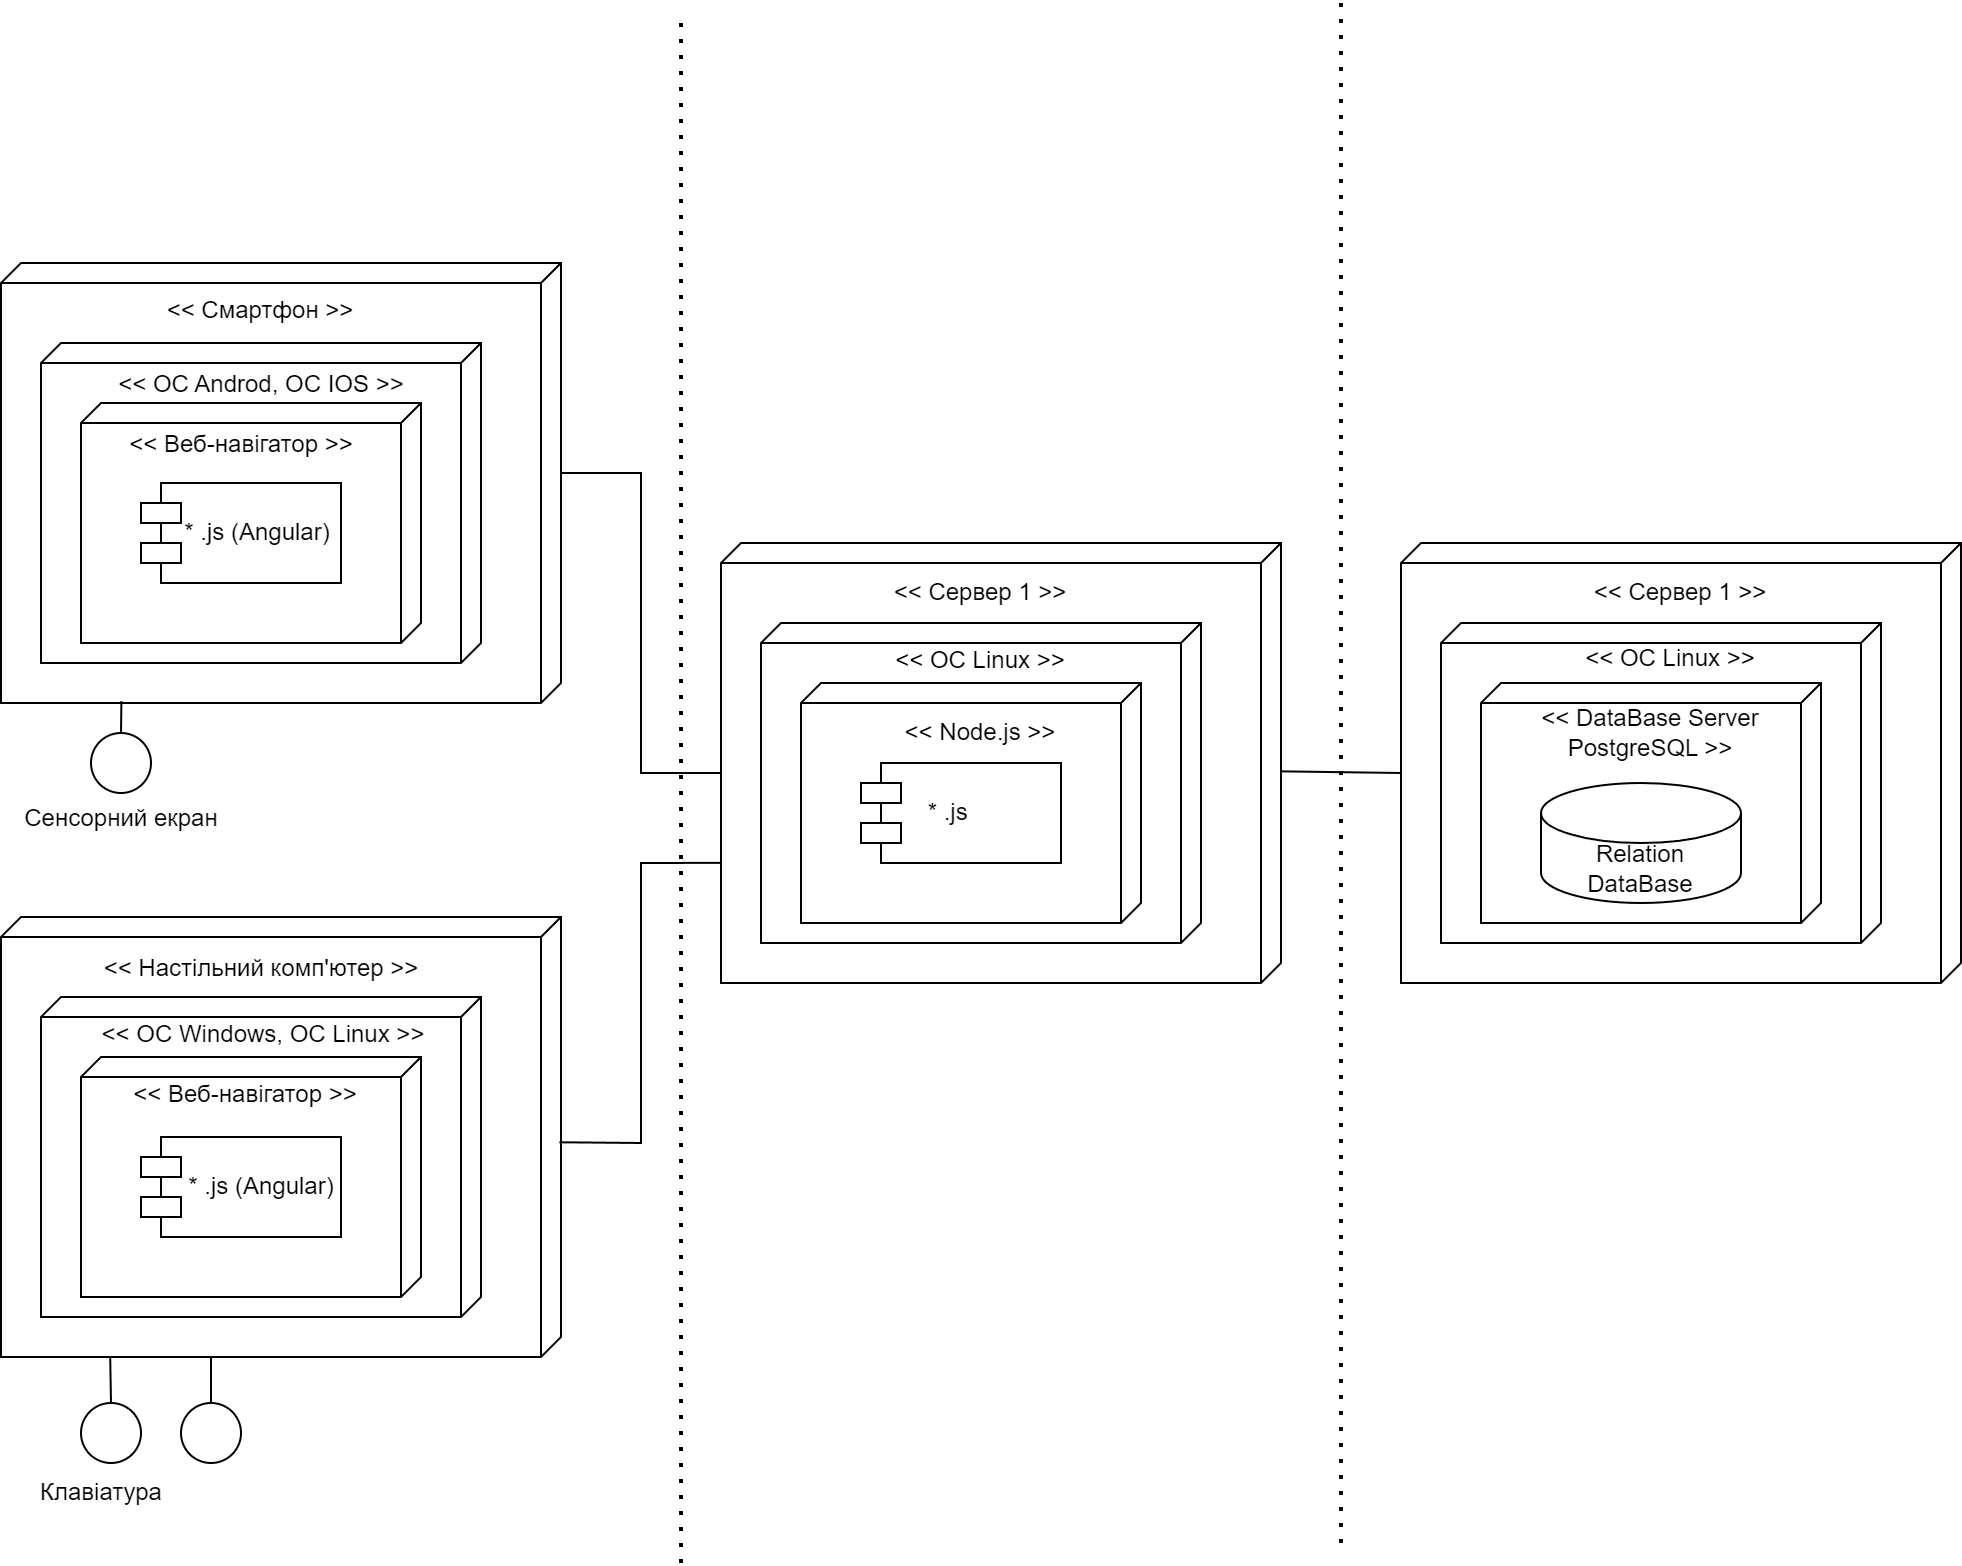

The diagram above was exported from draw.io. Its source (the exported page's mxGraphModel, read from the mxfile embedded in the PNG):
<mxGraphModel dx="1213" dy="1083" grid="1" gridSize="10" guides="1" tooltips="1" connect="1" arrows="1" fold="1" page="1" pageScale="1" pageWidth="827" pageHeight="1169" math="0" shadow="0">
  <root>
    <mxCell id="0" />
    <mxCell id="1" parent="0" />
    <mxCell id="Pg6PuxCq_xAhj1-MX81g-16" value="" style="group" vertex="1" connectable="0" parent="1">
      <mxGeometry x="120" y="200" width="280" height="220" as="geometry" />
    </mxCell>
    <mxCell id="Pg6PuxCq_xAhj1-MX81g-2" value="" style="verticalAlign=top;align=left;spacingTop=8;spacingLeft=2;spacingRight=12;shape=cube;size=10;direction=south;fontStyle=4;html=1;whiteSpace=wrap;" vertex="1" parent="Pg6PuxCq_xAhj1-MX81g-16">
      <mxGeometry width="280" height="220" as="geometry" />
    </mxCell>
    <mxCell id="Pg6PuxCq_xAhj1-MX81g-3" value="" style="verticalAlign=top;align=left;spacingTop=8;spacingLeft=2;spacingRight=12;shape=cube;size=10;direction=south;fontStyle=4;html=1;whiteSpace=wrap;" vertex="1" parent="Pg6PuxCq_xAhj1-MX81g-16">
      <mxGeometry x="20" y="40" width="220" height="160" as="geometry" />
    </mxCell>
    <mxCell id="Pg6PuxCq_xAhj1-MX81g-4" value="" style="verticalAlign=top;align=left;spacingTop=8;spacingLeft=2;spacingRight=12;shape=cube;size=10;direction=south;fontStyle=4;html=1;whiteSpace=wrap;" vertex="1" parent="Pg6PuxCq_xAhj1-MX81g-16">
      <mxGeometry x="40" y="70" width="170" height="120" as="geometry" />
    </mxCell>
    <mxCell id="Pg6PuxCq_xAhj1-MX81g-6" value="" style="shape=module;align=left;spacingLeft=20;align=center;verticalAlign=top;whiteSpace=wrap;html=1;" vertex="1" parent="Pg6PuxCq_xAhj1-MX81g-16">
      <mxGeometry x="70" y="110" width="100" height="50" as="geometry" />
    </mxCell>
    <mxCell id="Pg6PuxCq_xAhj1-MX81g-72" value="&lt;div&gt;&amp;lt;&amp;lt; Смартфон &amp;gt;&amp;gt;&lt;/div&gt;&lt;div&gt;&lt;br&gt;&lt;/div&gt;" style="text;html=1;strokeColor=none;fillColor=none;align=center;verticalAlign=middle;whiteSpace=wrap;rounded=0;" vertex="1" parent="Pg6PuxCq_xAhj1-MX81g-16">
      <mxGeometry x="65" y="16" width="130" height="30" as="geometry" />
    </mxCell>
    <mxCell id="Pg6PuxCq_xAhj1-MX81g-74" value="&lt;div&gt;&amp;lt;&amp;lt; OC Androd, OC IOS &amp;gt;&amp;gt;&lt;/div&gt;" style="text;html=1;align=center;verticalAlign=middle;resizable=0;points=[];autosize=1;strokeColor=none;fillColor=none;" vertex="1" parent="Pg6PuxCq_xAhj1-MX81g-16">
      <mxGeometry x="45" y="46" width="170" height="30" as="geometry" />
    </mxCell>
    <mxCell id="Pg6PuxCq_xAhj1-MX81g-75" value="&lt;div&gt;&amp;lt;&amp;lt; Веб-навігатор &amp;gt;&amp;gt;&lt;/div&gt;" style="text;html=1;align=center;verticalAlign=middle;resizable=0;points=[];autosize=1;strokeColor=none;fillColor=none;" vertex="1" parent="Pg6PuxCq_xAhj1-MX81g-16">
      <mxGeometry x="50" y="76" width="140" height="30" as="geometry" />
    </mxCell>
    <mxCell id="Pg6PuxCq_xAhj1-MX81g-76" value="&lt;div&gt;* .js (Angular)&lt;/div&gt;" style="text;html=1;align=center;verticalAlign=middle;resizable=0;points=[];autosize=1;strokeColor=none;fillColor=none;" vertex="1" parent="Pg6PuxCq_xAhj1-MX81g-16">
      <mxGeometry x="78" y="120" width="100" height="30" as="geometry" />
    </mxCell>
    <mxCell id="Pg6PuxCq_xAhj1-MX81g-23" value="" style="group" vertex="1" connectable="0" parent="1">
      <mxGeometry x="120" y="527" width="280" height="220" as="geometry" />
    </mxCell>
    <mxCell id="Pg6PuxCq_xAhj1-MX81g-24" value="" style="verticalAlign=top;align=left;spacingTop=8;spacingLeft=2;spacingRight=12;shape=cube;size=10;direction=south;fontStyle=4;html=1;whiteSpace=wrap;" vertex="1" parent="Pg6PuxCq_xAhj1-MX81g-23">
      <mxGeometry width="280" height="220" as="geometry" />
    </mxCell>
    <mxCell id="Pg6PuxCq_xAhj1-MX81g-25" value="" style="verticalAlign=top;align=left;spacingTop=8;spacingLeft=2;spacingRight=12;shape=cube;size=10;direction=south;fontStyle=4;html=1;whiteSpace=wrap;" vertex="1" parent="Pg6PuxCq_xAhj1-MX81g-23">
      <mxGeometry x="20" y="40" width="220" height="160" as="geometry" />
    </mxCell>
    <mxCell id="Pg6PuxCq_xAhj1-MX81g-26" value="" style="verticalAlign=top;align=left;spacingTop=8;spacingLeft=2;spacingRight=12;shape=cube;size=10;direction=south;fontStyle=4;html=1;whiteSpace=wrap;" vertex="1" parent="Pg6PuxCq_xAhj1-MX81g-23">
      <mxGeometry x="40" y="70" width="170" height="120" as="geometry" />
    </mxCell>
    <mxCell id="Pg6PuxCq_xAhj1-MX81g-27" value="" style="shape=module;align=left;spacingLeft=20;align=center;verticalAlign=top;whiteSpace=wrap;html=1;" vertex="1" parent="Pg6PuxCq_xAhj1-MX81g-23">
      <mxGeometry x="70" y="110" width="100" height="50" as="geometry" />
    </mxCell>
    <mxCell id="Pg6PuxCq_xAhj1-MX81g-77" value="&lt;div&gt;&amp;lt;&amp;lt; Веб-навігатор &amp;gt;&amp;gt;&lt;/div&gt;" style="text;html=1;align=center;verticalAlign=middle;resizable=0;points=[];autosize=1;strokeColor=none;fillColor=none;" vertex="1" parent="Pg6PuxCq_xAhj1-MX81g-23">
      <mxGeometry x="52" y="74" width="140" height="30" as="geometry" />
    </mxCell>
    <mxCell id="Pg6PuxCq_xAhj1-MX81g-78" value="&lt;div&gt;* .js (Angular)&lt;/div&gt;" style="text;html=1;align=center;verticalAlign=middle;resizable=0;points=[];autosize=1;strokeColor=none;fillColor=none;" vertex="1" parent="Pg6PuxCq_xAhj1-MX81g-23">
      <mxGeometry x="80" y="120" width="100" height="30" as="geometry" />
    </mxCell>
    <mxCell id="Pg6PuxCq_xAhj1-MX81g-80" value="&lt;div&gt;&amp;lt;&amp;lt; Настільний комп'ютер &amp;gt;&amp;gt;&lt;/div&gt;&lt;div&gt;&lt;br&gt;&lt;/div&gt;" style="text;html=1;align=center;verticalAlign=middle;resizable=0;points=[];autosize=1;strokeColor=none;fillColor=none;" vertex="1" parent="Pg6PuxCq_xAhj1-MX81g-23">
      <mxGeometry x="40" y="13" width="180" height="40" as="geometry" />
    </mxCell>
    <mxCell id="Pg6PuxCq_xAhj1-MX81g-81" value="&lt;div&gt;&amp;lt;&amp;lt; OC Windows, OC Linux &amp;gt;&amp;gt;&lt;/div&gt;&lt;div&gt;&lt;br&gt;&lt;/div&gt;" style="text;html=1;align=center;verticalAlign=middle;resizable=0;points=[];autosize=1;strokeColor=none;fillColor=none;" vertex="1" parent="Pg6PuxCq_xAhj1-MX81g-23">
      <mxGeometry x="41" y="46" width="180" height="40" as="geometry" />
    </mxCell>
    <mxCell id="Pg6PuxCq_xAhj1-MX81g-29" value="" style="group" vertex="1" connectable="0" parent="1">
      <mxGeometry x="480" y="340" width="280" height="220" as="geometry" />
    </mxCell>
    <mxCell id="Pg6PuxCq_xAhj1-MX81g-30" value="" style="verticalAlign=top;align=left;spacingTop=8;spacingLeft=2;spacingRight=12;shape=cube;size=10;direction=south;fontStyle=4;html=1;whiteSpace=wrap;" vertex="1" parent="Pg6PuxCq_xAhj1-MX81g-29">
      <mxGeometry width="280" height="220" as="geometry" />
    </mxCell>
    <mxCell id="Pg6PuxCq_xAhj1-MX81g-31" value="" style="verticalAlign=top;align=left;spacingTop=8;spacingLeft=2;spacingRight=12;shape=cube;size=10;direction=south;fontStyle=4;html=1;whiteSpace=wrap;" vertex="1" parent="Pg6PuxCq_xAhj1-MX81g-29">
      <mxGeometry x="20" y="40" width="220" height="160" as="geometry" />
    </mxCell>
    <mxCell id="Pg6PuxCq_xAhj1-MX81g-32" value="" style="verticalAlign=top;align=left;spacingTop=8;spacingLeft=2;spacingRight=12;shape=cube;size=10;direction=south;fontStyle=4;html=1;whiteSpace=wrap;" vertex="1" parent="Pg6PuxCq_xAhj1-MX81g-29">
      <mxGeometry x="40" y="70" width="170" height="120" as="geometry" />
    </mxCell>
    <mxCell id="Pg6PuxCq_xAhj1-MX81g-33" value="" style="shape=module;align=left;spacingLeft=20;align=center;verticalAlign=top;whiteSpace=wrap;html=1;" vertex="1" parent="Pg6PuxCq_xAhj1-MX81g-29">
      <mxGeometry x="70" y="110" width="100" height="50" as="geometry" />
    </mxCell>
    <mxCell id="Pg6PuxCq_xAhj1-MX81g-86" value="&lt;div&gt;&amp;lt;&amp;lt; Сервер 1 &amp;gt;&amp;gt;&lt;/div&gt;" style="text;html=1;strokeColor=none;fillColor=none;align=center;verticalAlign=middle;whiteSpace=wrap;rounded=0;" vertex="1" parent="Pg6PuxCq_xAhj1-MX81g-29">
      <mxGeometry x="65" y="10" width="130" height="30" as="geometry" />
    </mxCell>
    <mxCell id="Pg6PuxCq_xAhj1-MX81g-87" value="&lt;div&gt;&amp;lt;&amp;lt; OC Linux &amp;gt;&amp;gt;&lt;/div&gt;" style="text;html=1;strokeColor=none;fillColor=none;align=center;verticalAlign=middle;whiteSpace=wrap;rounded=0;" vertex="1" parent="Pg6PuxCq_xAhj1-MX81g-29">
      <mxGeometry x="65" y="44" width="130" height="30" as="geometry" />
    </mxCell>
    <mxCell id="Pg6PuxCq_xAhj1-MX81g-88" value="&lt;div&gt;&amp;lt;&amp;lt; Node.js &amp;gt;&amp;gt;&lt;/div&gt;" style="text;html=1;strokeColor=none;fillColor=none;align=center;verticalAlign=middle;whiteSpace=wrap;rounded=0;" vertex="1" parent="Pg6PuxCq_xAhj1-MX81g-29">
      <mxGeometry x="65" y="80" width="130" height="30" as="geometry" />
    </mxCell>
    <mxCell id="Pg6PuxCq_xAhj1-MX81g-89" value="&lt;div&gt;* .js&amp;nbsp;&lt;/div&gt;" style="text;html=1;align=center;verticalAlign=middle;resizable=0;points=[];autosize=1;strokeColor=none;fillColor=none;" vertex="1" parent="Pg6PuxCq_xAhj1-MX81g-29">
      <mxGeometry x="90" y="120" width="50" height="30" as="geometry" />
    </mxCell>
    <mxCell id="Pg6PuxCq_xAhj1-MX81g-34" value="" style="group" vertex="1" connectable="0" parent="1">
      <mxGeometry x="820" y="340" width="280" height="220" as="geometry" />
    </mxCell>
    <mxCell id="Pg6PuxCq_xAhj1-MX81g-35" value="" style="verticalAlign=top;align=left;spacingTop=8;spacingLeft=2;spacingRight=12;shape=cube;size=10;direction=south;fontStyle=4;html=1;whiteSpace=wrap;" vertex="1" parent="Pg6PuxCq_xAhj1-MX81g-34">
      <mxGeometry width="280" height="220" as="geometry" />
    </mxCell>
    <mxCell id="Pg6PuxCq_xAhj1-MX81g-36" value="" style="verticalAlign=top;align=left;spacingTop=8;spacingLeft=2;spacingRight=12;shape=cube;size=10;direction=south;fontStyle=4;html=1;whiteSpace=wrap;" vertex="1" parent="Pg6PuxCq_xAhj1-MX81g-34">
      <mxGeometry x="20" y="40" width="220" height="160" as="geometry" />
    </mxCell>
    <mxCell id="Pg6PuxCq_xAhj1-MX81g-37" value="" style="verticalAlign=top;align=left;spacingTop=8;spacingLeft=2;spacingRight=12;shape=cube;size=10;direction=south;fontStyle=4;html=1;whiteSpace=wrap;" vertex="1" parent="Pg6PuxCq_xAhj1-MX81g-34">
      <mxGeometry x="40" y="70" width="170" height="120" as="geometry" />
    </mxCell>
    <mxCell id="Pg6PuxCq_xAhj1-MX81g-41" value="Relation&lt;br&gt;DataBase" style="shape=cylinder3;whiteSpace=wrap;html=1;boundedLbl=1;backgroundOutline=1;size=15;" vertex="1" parent="Pg6PuxCq_xAhj1-MX81g-34">
      <mxGeometry x="70" y="120" width="100" height="60" as="geometry" />
    </mxCell>
    <mxCell id="Pg6PuxCq_xAhj1-MX81g-90" value="&lt;div&gt;&amp;lt;&amp;lt; Сервер 1 &amp;gt;&amp;gt;&lt;/div&gt;" style="text;html=1;strokeColor=none;fillColor=none;align=center;verticalAlign=middle;whiteSpace=wrap;rounded=0;" vertex="1" parent="Pg6PuxCq_xAhj1-MX81g-34">
      <mxGeometry x="75" y="10" width="130" height="30" as="geometry" />
    </mxCell>
    <mxCell id="Pg6PuxCq_xAhj1-MX81g-91" value="&lt;div&gt;&amp;lt;&amp;lt; OC Linux &amp;gt;&amp;gt;&lt;/div&gt;" style="text;html=1;strokeColor=none;fillColor=none;align=center;verticalAlign=middle;whiteSpace=wrap;rounded=0;" vertex="1" parent="Pg6PuxCq_xAhj1-MX81g-34">
      <mxGeometry x="70" y="43" width="130" height="30" as="geometry" />
    </mxCell>
    <mxCell id="Pg6PuxCq_xAhj1-MX81g-92" value="&lt;div&gt;&amp;lt;&amp;lt; DataBase Server&lt;br&gt;PostgreSQL &amp;gt;&amp;gt;&lt;/div&gt;" style="text;html=1;strokeColor=none;fillColor=none;align=center;verticalAlign=middle;whiteSpace=wrap;rounded=0;" vertex="1" parent="Pg6PuxCq_xAhj1-MX81g-34">
      <mxGeometry x="60" y="80" width="130" height="30" as="geometry" />
    </mxCell>
    <mxCell id="Pg6PuxCq_xAhj1-MX81g-42" value="" style="endArrow=none;html=1;rounded=0;exitX=0.512;exitY=0.003;exitDx=0;exitDy=0;exitPerimeter=0;entryX=0.727;entryY=1;entryDx=0;entryDy=0;entryPerimeter=0;" edge="1" parent="1" source="Pg6PuxCq_xAhj1-MX81g-24" target="Pg6PuxCq_xAhj1-MX81g-30">
      <mxGeometry width="50" height="50" relative="1" as="geometry">
        <mxPoint x="410" y="570" as="sourcePoint" />
        <mxPoint x="460" y="490" as="targetPoint" />
        <Array as="points">
          <mxPoint x="440" y="640" />
          <mxPoint x="440" y="500" />
        </Array>
      </mxGeometry>
    </mxCell>
    <mxCell id="Pg6PuxCq_xAhj1-MX81g-48" value="" style="endArrow=none;html=1;rounded=0;exitX=0;exitY=0;exitDx=105;exitDy=0;exitPerimeter=0;entryX=0;entryY=0;entryDx=115;entryDy=280;entryPerimeter=0;" edge="1" parent="1" source="Pg6PuxCq_xAhj1-MX81g-2" target="Pg6PuxCq_xAhj1-MX81g-30">
      <mxGeometry width="50" height="50" relative="1" as="geometry">
        <mxPoint x="410" y="380" as="sourcePoint" />
        <mxPoint x="460" y="330" as="targetPoint" />
        <Array as="points">
          <mxPoint x="440" y="305" />
          <mxPoint x="440" y="455" />
        </Array>
      </mxGeometry>
    </mxCell>
    <mxCell id="Pg6PuxCq_xAhj1-MX81g-52" value="" style="endArrow=none;html=1;rounded=0;entryX=0;entryY=0;entryDx=115;entryDy=280;entryPerimeter=0;exitX=0.519;exitY=-0.001;exitDx=0;exitDy=0;exitPerimeter=0;" edge="1" parent="1" source="Pg6PuxCq_xAhj1-MX81g-30" target="Pg6PuxCq_xAhj1-MX81g-35">
      <mxGeometry width="50" height="50" relative="1" as="geometry">
        <mxPoint x="660" y="480" as="sourcePoint" />
        <mxPoint x="700" y="430" as="targetPoint" />
      </mxGeometry>
    </mxCell>
    <mxCell id="Pg6PuxCq_xAhj1-MX81g-55" value="" style="ellipse;whiteSpace=wrap;html=1;aspect=fixed;" vertex="1" parent="1">
      <mxGeometry x="165" y="435" width="30" height="30" as="geometry" />
    </mxCell>
    <mxCell id="Pg6PuxCq_xAhj1-MX81g-56" value="" style="endArrow=none;html=1;rounded=0;exitX=0.5;exitY=0;exitDx=0;exitDy=0;entryX=0.996;entryY=0.785;entryDx=0;entryDy=0;entryPerimeter=0;" edge="1" parent="1" source="Pg6PuxCq_xAhj1-MX81g-55" target="Pg6PuxCq_xAhj1-MX81g-2">
      <mxGeometry width="50" height="50" relative="1" as="geometry">
        <mxPoint x="390" y="440" as="sourcePoint" />
        <mxPoint x="440" y="390" as="targetPoint" />
      </mxGeometry>
    </mxCell>
    <mxCell id="Pg6PuxCq_xAhj1-MX81g-58" value="" style="ellipse;whiteSpace=wrap;html=1;aspect=fixed;" vertex="1" parent="1">
      <mxGeometry x="160" y="770" width="30" height="30" as="geometry" />
    </mxCell>
    <mxCell id="Pg6PuxCq_xAhj1-MX81g-59" value="" style="ellipse;whiteSpace=wrap;html=1;aspect=fixed;" vertex="1" parent="1">
      <mxGeometry x="210" y="770" width="30" height="30" as="geometry" />
    </mxCell>
    <mxCell id="Pg6PuxCq_xAhj1-MX81g-67" value="" style="endArrow=none;html=1;rounded=0;exitX=0.5;exitY=0;exitDx=0;exitDy=0;entryX=0.999;entryY=0.805;entryDx=0;entryDy=0;entryPerimeter=0;" edge="1" parent="1" source="Pg6PuxCq_xAhj1-MX81g-58" target="Pg6PuxCq_xAhj1-MX81g-24">
      <mxGeometry width="50" height="50" relative="1" as="geometry">
        <mxPoint x="260" y="680" as="sourcePoint" />
        <mxPoint x="310" y="630" as="targetPoint" />
      </mxGeometry>
    </mxCell>
    <mxCell id="Pg6PuxCq_xAhj1-MX81g-69" value="" style="endArrow=none;html=1;rounded=0;exitX=0.5;exitY=0;exitDx=0;exitDy=0;entryX=0.999;entryY=0.805;entryDx=0;entryDy=0;entryPerimeter=0;" edge="1" parent="1">
      <mxGeometry width="50" height="50" relative="1" as="geometry">
        <mxPoint x="225" y="770" as="sourcePoint" />
        <mxPoint x="225" y="747" as="targetPoint" />
      </mxGeometry>
    </mxCell>
    <mxCell id="Pg6PuxCq_xAhj1-MX81g-79" value="&lt;div&gt;Сенсорний екран&lt;/div&gt;&lt;div&gt;&lt;br&gt;&lt;/div&gt;" style="text;html=1;align=center;verticalAlign=middle;resizable=0;points=[];autosize=1;strokeColor=none;fillColor=none;" vertex="1" parent="1">
      <mxGeometry x="120" y="465" width="120" height="40" as="geometry" />
    </mxCell>
    <mxCell id="Pg6PuxCq_xAhj1-MX81g-83" value="Клавіатура" style="text;html=1;align=center;verticalAlign=middle;resizable=0;points=[];autosize=1;strokeColor=none;fillColor=none;" vertex="1" parent="1">
      <mxGeometry x="130" y="800" width="80" height="30" as="geometry" />
    </mxCell>
    <mxCell id="Pg6PuxCq_xAhj1-MX81g-93" value="" style="endArrow=none;dashed=1;html=1;dashPattern=1 3;strokeWidth=2;rounded=0;" edge="1" parent="1">
      <mxGeometry width="50" height="50" relative="1" as="geometry">
        <mxPoint x="460" y="850" as="sourcePoint" />
        <mxPoint x="460" y="80" as="targetPoint" />
      </mxGeometry>
    </mxCell>
    <mxCell id="Pg6PuxCq_xAhj1-MX81g-96" value="" style="endArrow=none;dashed=1;html=1;dashPattern=1 3;strokeWidth=2;rounded=0;" edge="1" parent="1">
      <mxGeometry width="50" height="50" relative="1" as="geometry">
        <mxPoint x="790" y="840" as="sourcePoint" />
        <mxPoint x="790" y="70" as="targetPoint" />
      </mxGeometry>
    </mxCell>
  </root>
</mxGraphModel>